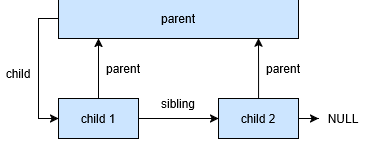

The diagram above was exported from draw.io. Its source (the exported page's mxGraphModel, read from the mxfile embedded in the PNG):
<mxGraphModel dx="455" dy="302" grid="1" gridSize="10" guides="1" tooltips="1" connect="1" arrows="1" fold="1" page="1" pageScale="1" pageWidth="850" pageHeight="1100" math="0" shadow="0">
  <root>
    <mxCell id="0" />
    <mxCell id="1" parent="0" />
    <mxCell id="_2_A1IiIhbG9topXzVZW-31" edge="1" parent="1" source="_2_A1IiIhbG9topXzVZW-4" style="edgeStyle=orthogonalEdgeStyle;rounded=0;orthogonalLoop=1;jettySize=auto;html=1;entryX=0;entryY=0.5;entryDx=0;entryDy=0;" target="_2_A1IiIhbG9topXzVZW-7">
      <mxGeometry relative="1" as="geometry" />
    </mxCell>
    <mxCell id="_2_A1IiIhbG9topXzVZW-4" parent="1" style="rounded=0;whiteSpace=wrap;html=1;fillColor=#CCE5FF;" value="child 1" vertex="1">
      <mxGeometry height="40" width="80" x="320" y="420" as="geometry" />
    </mxCell>
    <mxCell id="_2_A1IiIhbG9topXzVZW-32" edge="1" parent="1" source="_2_A1IiIhbG9topXzVZW-7" style="edgeStyle=orthogonalEdgeStyle;rounded=0;orthogonalLoop=1;jettySize=auto;html=1;entryX=0;entryY=0.5;entryDx=0;entryDy=0;" target="_2_A1IiIhbG9topXzVZW-33">
      <mxGeometry relative="1" as="geometry">
        <mxPoint x="560" y="440" as="targetPoint" />
      </mxGeometry>
    </mxCell>
    <mxCell id="_2_A1IiIhbG9topXzVZW-7" parent="1" style="rounded=0;whiteSpace=wrap;html=1;fillColor=#CCE5FF;" value="child 2" vertex="1">
      <mxGeometry height="40" width="80" x="480" y="420" as="geometry" />
    </mxCell>
    <mxCell id="_2_A1IiIhbG9topXzVZW-30" edge="1" parent="1" source="_2_A1IiIhbG9topXzVZW-12" style="edgeStyle=orthogonalEdgeStyle;rounded=0;orthogonalLoop=1;jettySize=auto;html=1;entryX=0;entryY=0.5;entryDx=0;entryDy=0;exitX=0;exitY=0.5;exitDx=0;exitDy=0;" target="_2_A1IiIhbG9topXzVZW-4">
      <mxGeometry relative="1" as="geometry" />
    </mxCell>
    <mxCell id="_2_A1IiIhbG9topXzVZW-12" parent="1" style="rounded=0;whiteSpace=wrap;html=1;fillColor=#CCE5FF;" value="parent" vertex="1">
      <mxGeometry height="40" width="240" x="320" y="320" as="geometry" />
    </mxCell>
    <mxCell id="_2_A1IiIhbG9topXzVZW-28" edge="1" parent="1" source="_2_A1IiIhbG9topXzVZW-4" style="edgeStyle=orthogonalEdgeStyle;rounded=0;orthogonalLoop=1;jettySize=auto;html=1;">
      <mxGeometry relative="1" as="geometry">
        <mxPoint x="360" y="360" as="targetPoint" />
      </mxGeometry>
    </mxCell>
    <mxCell id="_2_A1IiIhbG9topXzVZW-29" edge="1" parent="1" source="_2_A1IiIhbG9topXzVZW-7" style="edgeStyle=orthogonalEdgeStyle;rounded=0;orthogonalLoop=1;jettySize=auto;html=1;entryX=0.833;entryY=0.992;entryDx=0;entryDy=0;entryPerimeter=0;" target="_2_A1IiIhbG9topXzVZW-12">
      <mxGeometry relative="1" as="geometry" />
    </mxCell>
    <mxCell id="_2_A1IiIhbG9topXzVZW-33" parent="1" style="text;html=1;whiteSpace=wrap;strokeColor=none;fillColor=none;align=center;verticalAlign=middle;rounded=0;" value="NULL" vertex="1">
      <mxGeometry height="30" width="50" x="580" y="425" as="geometry" />
    </mxCell>
    <mxCell id="_2_A1IiIhbG9topXzVZW-34" parent="1" style="text;html=1;whiteSpace=wrap;strokeColor=none;fillColor=none;align=center;verticalAlign=middle;rounded=0;" value="parent" vertex="1">
      <mxGeometry height="30" width="50" x="520" y="375" as="geometry" />
    </mxCell>
    <mxCell id="_2_A1IiIhbG9topXzVZW-36" parent="1" style="text;html=1;whiteSpace=wrap;strokeColor=none;fillColor=none;align=center;verticalAlign=middle;rounded=0;" value="parent" vertex="1">
      <mxGeometry height="30" width="50" x="360" y="375" as="geometry" />
    </mxCell>
    <mxCell id="_2_A1IiIhbG9topXzVZW-37" parent="1" style="text;html=1;whiteSpace=wrap;strokeColor=none;fillColor=none;align=center;verticalAlign=middle;rounded=0;" value="child" vertex="1">
      <mxGeometry height="30" width="40" x="260" y="380" as="geometry" />
    </mxCell>
    <mxCell id="_2_A1IiIhbG9topXzVZW-39" parent="1" style="text;html=1;whiteSpace=wrap;strokeColor=none;fillColor=none;align=center;verticalAlign=middle;rounded=0;" value="sibling" vertex="1">
      <mxGeometry height="30" width="40" x="420" y="410" as="geometry" />
    </mxCell>
  </root>
</mxGraphModel>